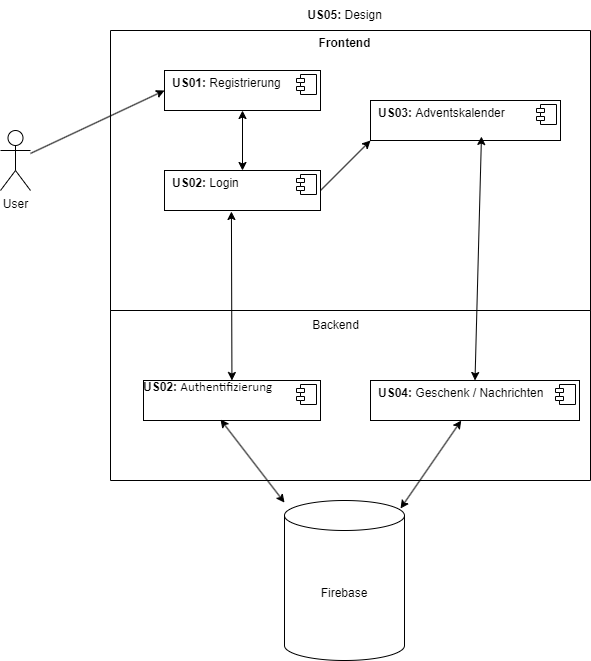

The diagram above was exported from draw.io. Its source (the exported page's mxGraphModel, read from the mxfile embedded in the PNG):
<mxGraphModel dx="1393" dy="875" grid="1" gridSize="10" guides="1" tooltips="1" connect="1" arrows="1" fold="1" page="1" pageScale="1" pageWidth="827" pageHeight="1169" math="0" shadow="0">
  <root>
    <mxCell id="0" />
    <mxCell id="1" parent="0" />
    <mxCell id="r21g4WXJwy60l7_NaUzQ-14" value="" style="swimlane;startSize=0;movable=0;resizable=0;rotatable=0;deletable=0;editable=0;locked=1;connectable=0;" parent="1" vertex="1">
      <mxGeometry x="180" y="60" width="480" height="280" as="geometry" />
    </mxCell>
    <mxCell id="r21g4WXJwy60l7_NaUzQ-15" value="User" style="shape=umlActor;verticalLabelPosition=bottom;verticalAlign=top;html=1;" parent="1" vertex="1">
      <mxGeometry x="70" y="160" width="30" height="60" as="geometry" />
    </mxCell>
    <mxCell id="r21g4WXJwy60l7_NaUzQ-16" value="" style="endArrow=classic;html=1;rounded=0;entryX=0;entryY=0.5;entryDx=0;entryDy=0;" parent="1" source="r21g4WXJwy60l7_NaUzQ-15" target="r21g4WXJwy60l7_NaUzQ-18" edge="1">
      <mxGeometry width="50" height="50" relative="1" as="geometry">
        <mxPoint x="390" y="190" as="sourcePoint" />
        <mxPoint x="250" y="150" as="targetPoint" />
      </mxGeometry>
    </mxCell>
    <mxCell id="r21g4WXJwy60l7_NaUzQ-18" value="&lt;p style=&quot;margin:0px;margin-top:6px;text-align:center;&quot;&gt;&lt;/p&gt;&lt;p style=&quot;margin:0px;margin-left:8px;&quot;&gt;&lt;b&gt;US01:&amp;nbsp;&lt;/b&gt;Registrierung&lt;br&gt;&lt;br&gt;&lt;/p&gt;" style="align=left;overflow=fill;html=1;dropTarget=0;whiteSpace=wrap;" parent="1" vertex="1">
      <mxGeometry x="234" y="100" width="156" height="40" as="geometry" />
    </mxCell>
    <mxCell id="r21g4WXJwy60l7_NaUzQ-19" value="" style="shape=component;jettyWidth=8;jettyHeight=4;" parent="r21g4WXJwy60l7_NaUzQ-18" vertex="1">
      <mxGeometry x="1" width="20" height="20" relative="1" as="geometry">
        <mxPoint x="-24" y="4" as="offset" />
      </mxGeometry>
    </mxCell>
    <mxCell id="r21g4WXJwy60l7_NaUzQ-20" value="&lt;p style=&quot;margin:0px;margin-top:6px;text-align:center;&quot;&gt;&lt;/p&gt;&lt;p style=&quot;margin:0px;margin-left:8px;&quot;&gt;&lt;b&gt;US02:&amp;nbsp;&lt;/b&gt;Login&lt;br&gt;&lt;br&gt;&lt;/p&gt;" style="align=left;overflow=fill;html=1;dropTarget=0;whiteSpace=wrap;" parent="1" vertex="1">
      <mxGeometry x="234" y="200" width="156" height="40" as="geometry" />
    </mxCell>
    <mxCell id="r21g4WXJwy60l7_NaUzQ-21" value="" style="shape=component;jettyWidth=8;jettyHeight=4;" parent="r21g4WXJwy60l7_NaUzQ-20" vertex="1">
      <mxGeometry x="1" width="20" height="20" relative="1" as="geometry">
        <mxPoint x="-24" y="4" as="offset" />
      </mxGeometry>
    </mxCell>
    <mxCell id="r21g4WXJwy60l7_NaUzQ-23" value="" style="endArrow=classic;startArrow=classic;html=1;rounded=0;exitX=0.5;exitY=0;exitDx=0;exitDy=0;" parent="1" source="r21g4WXJwy60l7_NaUzQ-20" target="r21g4WXJwy60l7_NaUzQ-18" edge="1">
      <mxGeometry width="50" height="50" relative="1" as="geometry">
        <mxPoint x="390" y="190" as="sourcePoint" />
        <mxPoint x="440" y="140" as="targetPoint" />
      </mxGeometry>
    </mxCell>
    <mxCell id="r21g4WXJwy60l7_NaUzQ-24" value="" style="endArrow=classic;html=1;rounded=0;exitX=1;exitY=0.5;exitDx=0;exitDy=0;" parent="1" source="r21g4WXJwy60l7_NaUzQ-20" edge="1">
      <mxGeometry width="50" height="50" relative="1" as="geometry">
        <mxPoint x="390" y="190" as="sourcePoint" />
        <mxPoint x="440" y="170" as="targetPoint" />
      </mxGeometry>
    </mxCell>
    <mxCell id="r21g4WXJwy60l7_NaUzQ-25" value="&lt;p style=&quot;margin:0px;margin-top:6px;text-align:center;&quot;&gt;&lt;/p&gt;&lt;p style=&quot;margin:0px;margin-left:8px;&quot;&gt;&lt;b&gt;US03:&amp;nbsp;&lt;/b&gt;Adventskalender&lt;br&gt;&lt;br&gt;&lt;/p&gt;" style="align=left;overflow=fill;html=1;dropTarget=0;whiteSpace=wrap;" parent="1" vertex="1">
      <mxGeometry x="440" y="130" width="190" height="40" as="geometry" />
    </mxCell>
    <mxCell id="r21g4WXJwy60l7_NaUzQ-26" value="" style="shape=component;jettyWidth=8;jettyHeight=4;" parent="r21g4WXJwy60l7_NaUzQ-25" vertex="1">
      <mxGeometry x="1" width="20" height="20" relative="1" as="geometry">
        <mxPoint x="-24" y="4" as="offset" />
      </mxGeometry>
    </mxCell>
    <mxCell id="r21g4WXJwy60l7_NaUzQ-27" value="&lt;b&gt;US05: &lt;/b&gt;Design" style="text;html=1;align=center;verticalAlign=middle;resizable=0;points=[];autosize=1;strokeColor=none;fillColor=none;" parent="1" vertex="1">
      <mxGeometry x="364" y="30" width="100" height="30" as="geometry" />
    </mxCell>
    <mxCell id="r21g4WXJwy60l7_NaUzQ-28" value="" style="swimlane;startSize=0;movable=1;resizable=1;rotatable=1;deletable=1;editable=1;locked=0;connectable=1;" parent="1" vertex="1">
      <mxGeometry x="180" y="340" width="480" height="170" as="geometry" />
    </mxCell>
    <mxCell id="r21g4WXJwy60l7_NaUzQ-29" value="Backend" style="text;html=1;align=center;verticalAlign=middle;resizable=0;points=[];autosize=1;strokeColor=none;fillColor=none;" parent="r21g4WXJwy60l7_NaUzQ-28" vertex="1">
      <mxGeometry x="190" width="70" height="30" as="geometry" />
    </mxCell>
    <mxCell id="r21g4WXJwy60l7_NaUzQ-38" value="&lt;b&gt;US02:&amp;nbsp;&lt;/b&gt;&lt;span style=&quot;line-height: 107%; font-family: Calibri, sans-serif;&quot; lang=&quot;DE-CH&quot;&gt;&lt;font style=&quot;font-size: 13px;&quot;&gt;Authentifizierung&lt;/font&gt;&lt;/span&gt;" style="align=left;overflow=fill;html=1;dropTarget=0;whiteSpace=wrap;" parent="1" vertex="1">
      <mxGeometry x="213" y="410" width="177" height="40" as="geometry" />
    </mxCell>
    <mxCell id="r21g4WXJwy60l7_NaUzQ-39" value="" style="shape=component;jettyWidth=8;jettyHeight=4;" parent="r21g4WXJwy60l7_NaUzQ-38" vertex="1">
      <mxGeometry x="1" width="20" height="20" relative="1" as="geometry">
        <mxPoint x="-24" y="4" as="offset" />
      </mxGeometry>
    </mxCell>
    <mxCell id="r21g4WXJwy60l7_NaUzQ-43" value="&lt;p style=&quot;margin:0px;margin-top:6px;text-align:center;&quot;&gt;&lt;/p&gt;&lt;p style=&quot;margin:0px;margin-left:8px;&quot;&gt;&lt;b&gt;US04: &lt;/b&gt;Geschenk / Nachrichten&lt;br&gt;&lt;br&gt;&lt;/p&gt;" style="align=left;overflow=fill;html=1;dropTarget=0;whiteSpace=wrap;" parent="1" vertex="1">
      <mxGeometry x="440" y="410" width="209" height="40" as="geometry" />
    </mxCell>
    <mxCell id="r21g4WXJwy60l7_NaUzQ-44" value="" style="shape=component;jettyWidth=8;jettyHeight=4;" parent="r21g4WXJwy60l7_NaUzQ-43" vertex="1">
      <mxGeometry x="1" width="20" height="20" relative="1" as="geometry">
        <mxPoint x="-24" y="4" as="offset" />
      </mxGeometry>
    </mxCell>
    <mxCell id="r21g4WXJwy60l7_NaUzQ-45" value="" style="endArrow=classic;startArrow=classic;html=1;rounded=0;entryX=0.584;entryY=0.9;entryDx=0;entryDy=0;entryPerimeter=0;exitX=0.5;exitY=0;exitDx=0;exitDy=0;" parent="1" source="r21g4WXJwy60l7_NaUzQ-43" target="r21g4WXJwy60l7_NaUzQ-25" edge="1">
      <mxGeometry width="50" height="50" relative="1" as="geometry">
        <mxPoint x="390" y="530" as="sourcePoint" />
        <mxPoint x="552.9300000000001" y="448" as="targetPoint" />
      </mxGeometry>
    </mxCell>
    <mxCell id="r21g4WXJwy60l7_NaUzQ-46" value="Frontend" style="text;align=center;fontStyle=1;verticalAlign=middle;spacingLeft=3;spacingRight=3;strokeColor=none;rotatable=0;points=[[0,0.5],[1,0.5]];portConstraint=eastwest;html=1;" parent="1" vertex="1">
      <mxGeometry x="374" y="60" width="80" height="26" as="geometry" />
    </mxCell>
    <mxCell id="r21g4WXJwy60l7_NaUzQ-49" value="Firebase" style="shape=cylinder3;whiteSpace=wrap;html=1;boundedLbl=1;backgroundOutline=1;size=15;" parent="1" vertex="1">
      <mxGeometry x="354" y="530" width="120" height="160" as="geometry" />
    </mxCell>
    <mxCell id="r21g4WXJwy60l7_NaUzQ-50" value="" style="endArrow=classic;startArrow=classic;html=1;rounded=0;exitX=0.967;exitY=0.05;exitDx=0;exitDy=0;exitPerimeter=0;" parent="1" source="r21g4WXJwy60l7_NaUzQ-49" target="r21g4WXJwy60l7_NaUzQ-43" edge="1">
      <mxGeometry width="50" height="50" relative="1" as="geometry">
        <mxPoint x="480" y="530" as="sourcePoint" />
        <mxPoint x="440" y="640" as="targetPoint" />
      </mxGeometry>
    </mxCell>
    <mxCell id="r21g4WXJwy60l7_NaUzQ-51" value="" style="endArrow=classic;startArrow=classic;html=1;rounded=0;entryX=0.435;entryY=0.975;entryDx=0;entryDy=0;entryPerimeter=0;" parent="1" target="r21g4WXJwy60l7_NaUzQ-38" edge="1" source="r21g4WXJwy60l7_NaUzQ-49">
      <mxGeometry width="50" height="50" relative="1" as="geometry">
        <mxPoint x="400" y="720" as="sourcePoint" />
        <mxPoint x="546" y="570" as="targetPoint" />
      </mxGeometry>
    </mxCell>
    <mxCell id="dHnREEjXDqac_7vNXoMI-4" value="" style="endArrow=classic;startArrow=classic;html=1;rounded=0;entryX=0.429;entryY=1.025;entryDx=0;entryDy=0;entryPerimeter=0;" edge="1" parent="1" source="r21g4WXJwy60l7_NaUzQ-38" target="r21g4WXJwy60l7_NaUzQ-20">
      <mxGeometry width="50" height="50" relative="1" as="geometry">
        <mxPoint x="390" y="470" as="sourcePoint" />
        <mxPoint x="440" y="420" as="targetPoint" />
      </mxGeometry>
    </mxCell>
  </root>
</mxGraphModel>